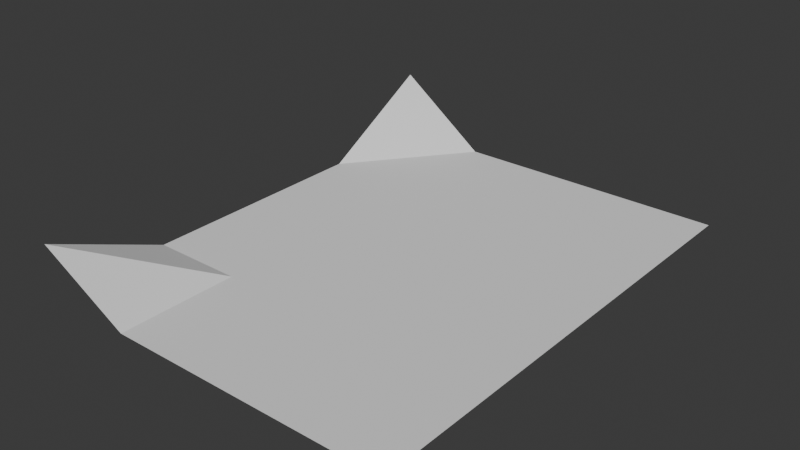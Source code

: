 # Source: test_world.blend  (saved by Blender 5.2.45; exported with 4.5.12 LTS)
import bpy
from mathutils import Matrix  # noqa: F401  (used for matrix-valued properties, if any)

bpy.ops.wm.read_factory_settings(use_empty=True)
scene = bpy.context.scene
scene.name = 'Scene'

# ---- collections
col_collection = bpy.data.collections.new('Collection'); scene.collection.children.link(col_collection)

# ---- world
world_world = bpy.data.worlds.new('World'); scene.world = world_world
world_world.use_nodes = True; world_world.node_tree.nodes.clear()
_N = world_world.node_tree.nodes; _L = world_world.node_tree.links
n0 = _N.new('ShaderNodeOutputWorld'); n0.name = 'World Output'; n0.location = (200, 100)
n1 = _N.new('ShaderNodeBackground'); n1.name = 'Background'; n1.location = (-200, 100)
n1.inputs[0].default_value = (0.05088, 0.05088, 0.05088, 1.0)
_L.new(n1.outputs[0], n0.inputs[0])
n0.is_active_output = True
world_world.color = (0.05088, 0.05088, 0.05088)
world_world.sun_shadow_jitter_overblur = 0.0

# ---- meshes
me_plane = bpy.data.meshes.new('Plane')
me_plane.from_pydata([(-2.353, -3.053, 0.6353), (2.353, -3.053, -1.49e-08), (-2.353, 3.053, 0.8669), (2.353, 3.053, -1.49e-08), (-2.353, 4.904e-09, -1.49e-08), (0.0, -3.053, -1.49e-08), (2.353, 4.904e-09, -1.49e-08), (0.0, 3.053, -1.49e-08), (0.0, 4.904e-09, -1.49e-08), (-2.353, -1.527, -1.49e-08), (1.177, -3.053, -1.49e-08), (2.353, 1.527, -1.49e-08), (-1.177, 3.053, -1.49e-08), (-2.353, 1.527, -1.49e-08), (-1.177, -3.053, -1.49e-08), (2.353, -1.527, -1.49e-08), (1.177, 3.053, -1.49e-08), (0.0, 1.527, -1.49e-08), (0.0, -1.527, -1.49e-08), (-1.177, 4.904e-09, -1.49e-08), (1.177, 4.904e-09, -1.49e-08), (1.177, -1.527, -1.49e-08), (-1.177, -1.527, -1.49e-08), (-1.177, 1.527, -1.49e-08), (1.177, 1.527, -1.49e-08)], [], [(24, 11, 3, 16), (23, 17, 7, 12), (22, 18, 8, 19), (21, 15, 6, 20), (18, 21, 20, 8), (5, 10, 21, 18), (10, 1, 15, 21), (9, 22, 19, 4), (0, 14, 22, 9), (14, 5, 18, 22), (13, 23, 12, 2), (4, 19, 23, 13), (19, 8, 17, 23), (17, 24, 16, 7), (8, 20, 24, 17), (20, 6, 11, 24)])
_uv = me_plane.uv_layers.new(name='UVMap')
_uv.uv.foreach_set('vector', [0.75, 0.75, 1.0, 0.75, 1.0, 1.0, 0.75, 1.0, 0.25, 0.75, 0.5, 0.75, 0.5, 1.0, 0.25, 1.0, 0.25, 0.25, 0.5, 0.25, 0.5, 0.5, 0.25, 0.5, 0.75, 0.25, 1.0, 0.25, 1.0, 0.5, 0.75, 0.5, 0.5, 0.25, 0.75, 0.25, 0.75, 0.5, 0.5, 0.5, 0.5, 0.0, 0.75, 0.0, 0.75, 0.25, 0.5, 0.25, 0.75, 0.0, 1.0, 0.0, 1.0, 0.25, 0.75, 0.25, 0.0, 0.25, 0.25, 0.25, 0.25, 0.5, 0.0, 0.5, 0.0, 0.0, 0.25, 0.0, 0.25, 0.25, 0.0, 0.25, 0.25, 0.0, 0.5, 0.0, 0.5, 0.25, 0.25, 0.25, 0.0, 0.75, 0.25, 0.75, 0.25, 1.0, 0.0, 1.0, 0.0, 0.5, 0.25, 0.5, 0.25, 0.75, 0.0, 0.75, 0.25, 0.5, 0.5, 0.5, 0.5, 0.75, 0.25, 0.75, 0.5, 0.75, 0.75, 0.75, 0.75, 1.0, 0.5, 1.0, 0.5, 0.5, 0.75, 0.5, 0.75, 0.75, 0.5, 0.75, 0.75, 0.5, 1.0, 0.5, 1.0, 0.75, 0.75, 0.75])
me_plane.update()

# ---- objects
ob_plane = bpy.data.objects.new('Plane', me_plane)

# ---- transforms, parenting, visibility, modifiers, constraints
ob_plane.location = (0.0, 0.0, 0.0)
ob_plane.scale = (15.97, 15.97, 15.97)

# ---- collection membership
col_collection.objects.link(ob_plane)

# ---- scene / render settings (as saved in the file)
scene.frame_start = 1; scene.frame_end = 250; scene.frame_set(1)
scene.render.engine = 'BLENDER_EEVEE_NEXT'
scene.render.bake_bias = 0.0
scene.render.bake_samples = 0
scene.render.compositor_device = 'GPU'
scene.eevee.use_volume_custom_range = False
scene.eevee.fast_gi_thickness_near = 0.1
scene.eevee.fast_gi_thickness_far = 0.0
scene.eevee.ray_tracing_options.screen_trace_thickness = 0.1
bpy.context.view_layer.update()

# ---- added for rendering (the .blend has no active camera and no usable light): camera, sun
cam_auto = bpy.data.cameras.new('AutoCamera')
cam_auto.lens = 50.0
cam_auto.sensor_width = 36.0
cam_auto.clip_end = 2012.17
ob_auto_camera = bpy.data.objects.new('AutoCamera', cam_auto)
scene.collection.objects.link(ob_auto_camera)
ob_auto_camera.location = (114.654, -137.585, 98.6468)
ob_auto_camera.rotation_euler = (1.09748, -7.21219e-08, 0.694738)
scene.camera = ob_auto_camera
light_auto_sun = bpy.data.lights.new('AutoSun', 'SUN')
light_auto_sun.energy = 3.0
light_auto_sun.angle = 0.0523599
ob_auto_sun = bpy.data.objects.new('AutoSun', light_auto_sun)
scene.collection.objects.link(ob_auto_sun)
ob_auto_sun.rotation_euler = (0.872665, 0.174533, 0.523599)
bpy.context.view_layer.update()
